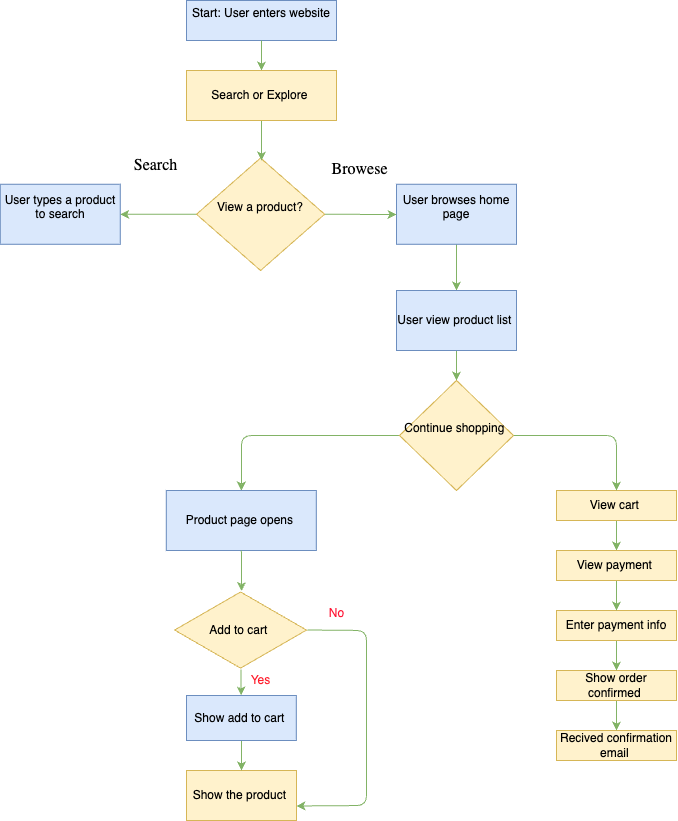

The diagram above was exported from draw.io. Its source (the exported page's mxGraphModel, read from the mxfile embedded in the PNG):
<mxGraphModel dx="636" dy="596" grid="1" gridSize="10" guides="1" tooltips="1" connect="1" arrows="1" fold="1" page="1" pageScale="1" pageWidth="850" pageHeight="1100" math="0" shadow="0">
  <root>
    <mxCell id="0" />
    <mxCell id="1" parent="0" />
    <mxCell id="3" value="&lt;div&gt;&lt;font color=&quot;#000000&quot;&gt;Start: User enters website&lt;/font&gt;&lt;/div&gt;&lt;div&gt;&lt;br&gt;&lt;/div&gt;" style="rounded=0;whiteSpace=wrap;html=1;fillColor=#dae8fc;strokeColor=#6c8ebf;" vertex="1" parent="1">
      <mxGeometry x="270" y="30" width="150" height="40" as="geometry" />
    </mxCell>
    <mxCell id="9" value="&lt;span style=&quot;caret-color: rgb(0, 0, 0); color: rgb(0, 0, 0); font-family: -webkit-standard; font-size: medium; text-align: start; text-wrap-mode: wrap;&quot;&gt;Search&lt;/span&gt;" style="text;html=1;align=center;verticalAlign=middle;resizable=0;points=[];autosize=1;strokeColor=none;fillColor=none;" vertex="1" parent="1">
      <mxGeometry x="203.75" y="180" width="70" height="30" as="geometry" />
    </mxCell>
    <mxCell id="10" value="&lt;span style=&quot;caret-color: rgb(0, 0, 0); color: rgb(0, 0, 0); font-family: -webkit-standard; font-size: medium; text-align: start; text-wrap-mode: wrap;&quot;&gt;Browese&lt;/span&gt;" style="text;html=1;align=center;verticalAlign=middle;resizable=0;points=[];autosize=1;strokeColor=none;fillColor=none;" vertex="1" parent="1">
      <mxGeometry x="403.13" y="183.75" width="80" height="30" as="geometry" />
    </mxCell>
    <mxCell id="27" style="edgeStyle=none;html=1;exitX=0.5;exitY=1;exitDx=0;exitDy=0;entryX=0.5;entryY=0;entryDx=0;entryDy=0;fillColor=#d5e8d4;strokeColor=#82b366;" edge="1" parent="1" source="12" target="25">
      <mxGeometry relative="1" as="geometry" />
    </mxCell>
    <mxCell id="12" value="&lt;div&gt;&lt;font color=&quot;#000000&quot;&gt;User browses home page&lt;/font&gt;&lt;/div&gt;&lt;div&gt;&lt;br&gt;&lt;/div&gt;" style="rounded=0;whiteSpace=wrap;html=1;fillColor=#dae8fc;strokeColor=#6c8ebf;" vertex="1" parent="1">
      <mxGeometry x="480" y="213.75" width="120" height="60" as="geometry" />
    </mxCell>
    <mxCell id="13" value="&lt;div&gt;&lt;font color=&quot;#000000&quot;&gt;User types a product to search&lt;/font&gt;&lt;/div&gt;&lt;div&gt;&lt;br&gt;&lt;/div&gt;" style="rounded=0;whiteSpace=wrap;html=1;fillColor=#dae8fc;strokeColor=#6c8ebf;" vertex="1" parent="1">
      <mxGeometry x="83.75" y="213.75" width="120" height="60" as="geometry" />
    </mxCell>
    <mxCell id="23" style="edgeStyle=none;html=1;exitX=1;exitY=0.5;exitDx=0;exitDy=0;fillColor=#d5e8d4;strokeColor=#82b366;" edge="1" parent="1" source="15">
      <mxGeometry relative="1" as="geometry">
        <mxPoint x="480" y="244" as="targetPoint" />
      </mxGeometry>
    </mxCell>
    <mxCell id="24" style="edgeStyle=none;html=1;exitX=0;exitY=0.5;exitDx=0;exitDy=0;entryX=1;entryY=0.5;entryDx=0;entryDy=0;fillColor=#d5e8d4;strokeColor=#82b366;" edge="1" parent="1" source="15" target="13">
      <mxGeometry relative="1" as="geometry" />
    </mxCell>
    <mxCell id="15" value="&lt;div&gt;&lt;font color=&quot;#000000&quot;&gt;View a product?&lt;/font&gt;&lt;/div&gt;&lt;div&gt;&lt;br&gt;&lt;/div&gt;" style="rhombus;whiteSpace=wrap;html=1;fillColor=#fff2cc;strokeColor=#d6b656;" vertex="1" parent="1">
      <mxGeometry x="280" y="187.5" width="128.13" height="112.5" as="geometry" />
    </mxCell>
    <mxCell id="19" style="edgeStyle=none;html=1;exitX=0.5;exitY=1;exitDx=0;exitDy=0;fillColor=#d5e8d4;strokeColor=#82b366;" edge="1" parent="1" source="3">
      <mxGeometry relative="1" as="geometry">
        <mxPoint x="345" y="100" as="targetPoint" />
      </mxGeometry>
    </mxCell>
    <mxCell id="22" style="edgeStyle=none;html=1;fillColor=#d5e8d4;strokeColor=#82b366;" edge="1" parent="1" source="21">
      <mxGeometry relative="1" as="geometry">
        <mxPoint x="345" y="190" as="targetPoint" />
      </mxGeometry>
    </mxCell>
    <mxCell id="21" value="Search or Explore&amp;nbsp;" style="rounded=0;whiteSpace=wrap;html=1;fillColor=#fff2cc;strokeColor=#d6b656;" vertex="1" parent="1">
      <mxGeometry x="270" y="100" width="150" height="50" as="geometry" />
    </mxCell>
    <mxCell id="30" style="edgeStyle=none;html=1;exitX=0.5;exitY=1;exitDx=0;exitDy=0;entryX=0.5;entryY=0;entryDx=0;entryDy=0;fillColor=#d5e8d4;strokeColor=#82b366;" edge="1" parent="1" source="25" target="28">
      <mxGeometry relative="1" as="geometry" />
    </mxCell>
    <mxCell id="25" value="User view product list&amp;nbsp;" style="rounded=0;whiteSpace=wrap;html=1;fillColor=#dae8fc;strokeColor=#6c8ebf;" vertex="1" parent="1">
      <mxGeometry x="480" y="320" width="120" height="60" as="geometry" />
    </mxCell>
    <mxCell id="37" style="edgeStyle=none;html=1;exitX=0.5;exitY=1;exitDx=0;exitDy=0;entryX=0.5;entryY=0;entryDx=0;entryDy=0;fillColor=#d5e8d4;strokeColor=#82b366;" edge="1" parent="1" source="26" target="34">
      <mxGeometry relative="1" as="geometry" />
    </mxCell>
    <mxCell id="26" value="View cart&amp;nbsp;" style="rounded=0;whiteSpace=wrap;html=1;fillColor=#fff2cc;strokeColor=#d6b656;" vertex="1" parent="1">
      <mxGeometry x="640" y="520" width="120" height="30" as="geometry" />
    </mxCell>
    <mxCell id="36" style="edgeStyle=none;html=1;exitX=1;exitY=0.5;exitDx=0;exitDy=0;entryX=0.5;entryY=0;entryDx=0;entryDy=0;fillColor=#d5e8d4;strokeColor=#82b366;" edge="1" parent="1" source="28" target="26">
      <mxGeometry relative="1" as="geometry">
        <mxPoint x="710" y="450" as="targetPoint" />
        <Array as="points">
          <mxPoint x="700" y="465" />
        </Array>
      </mxGeometry>
    </mxCell>
    <mxCell id="41" style="edgeStyle=none;html=1;exitX=0;exitY=0.5;exitDx=0;exitDy=0;fillColor=#d5e8d4;strokeColor=#82b366;" edge="1" parent="1" source="28" target="40">
      <mxGeometry relative="1" as="geometry">
        <Array as="points">
          <mxPoint x="325" y="465" />
        </Array>
      </mxGeometry>
    </mxCell>
    <mxCell id="28" value="&lt;div&gt;&lt;font color=&quot;#000000&quot;&gt;Continue shopping&amp;nbsp;&lt;/font&gt;&lt;/div&gt;&lt;div&gt;&lt;br&gt;&lt;/div&gt;" style="rhombus;whiteSpace=wrap;html=1;fillColor=#fff2cc;strokeColor=#d6b656;" vertex="1" parent="1">
      <mxGeometry x="482.96" y="410" width="114.07" height="110" as="geometry" />
    </mxCell>
    <mxCell id="31" value="Recived confirmation email&amp;nbsp;" style="rounded=0;whiteSpace=wrap;html=1;fillColor=#fff2cc;strokeColor=#d6b656;" vertex="1" parent="1">
      <mxGeometry x="640" y="760" width="120" height="30" as="geometry" />
    </mxCell>
    <mxCell id="39" style="edgeStyle=none;html=1;exitX=0.5;exitY=1;exitDx=0;exitDy=0;entryX=0.5;entryY=0;entryDx=0;entryDy=0;fillColor=#d5e8d4;strokeColor=#82b366;" edge="1" parent="1" source="32" target="31">
      <mxGeometry relative="1" as="geometry" />
    </mxCell>
    <mxCell id="32" value="Show order confirmed&amp;nbsp;" style="rounded=0;whiteSpace=wrap;html=1;fillColor=#fff2cc;strokeColor=#d6b656;" vertex="1" parent="1">
      <mxGeometry x="640" y="700" width="120" height="30" as="geometry" />
    </mxCell>
    <mxCell id="35" value="" style="edgeStyle=none;html=1;fillColor=#d5e8d4;strokeColor=#82b366;" edge="1" parent="1" source="33" target="32">
      <mxGeometry relative="1" as="geometry" />
    </mxCell>
    <mxCell id="33" value="Enter payment info" style="rounded=0;whiteSpace=wrap;html=1;fillColor=#fff2cc;strokeColor=#d6b656;" vertex="1" parent="1">
      <mxGeometry x="640" y="640" width="120" height="30" as="geometry" />
    </mxCell>
    <mxCell id="38" style="edgeStyle=none;html=1;exitX=0.5;exitY=1;exitDx=0;exitDy=0;fillColor=#d5e8d4;strokeColor=#82b366;" edge="1" parent="1" source="34" target="33">
      <mxGeometry relative="1" as="geometry" />
    </mxCell>
    <mxCell id="34" value="View payment&amp;nbsp;" style="rounded=0;whiteSpace=wrap;html=1;fillColor=#fff2cc;strokeColor=#d6b656;" vertex="1" parent="1">
      <mxGeometry x="640" y="580" width="120" height="30" as="geometry" />
    </mxCell>
    <mxCell id="40" value="Product page opens&amp;nbsp;" style="rounded=0;whiteSpace=wrap;html=1;fillColor=#dae8fc;strokeColor=#6c8ebf;" vertex="1" parent="1">
      <mxGeometry x="249.79" y="520" width="150" height="60" as="geometry" />
    </mxCell>
    <mxCell id="42" value="Show the product&amp;nbsp;" style="rounded=0;whiteSpace=wrap;html=1;fillColor=#fff2cc;strokeColor=#d6b656;" vertex="1" parent="1">
      <mxGeometry x="270" y="800" width="110" height="50" as="geometry" />
    </mxCell>
    <mxCell id="47" style="edgeStyle=none;html=1;exitX=0.5;exitY=1;exitDx=0;exitDy=0;entryX=0.5;entryY=0;entryDx=0;entryDy=0;fillColor=#d5e8d4;strokeColor=#82b366;" edge="1" parent="1" source="43" target="42">
      <mxGeometry relative="1" as="geometry" />
    </mxCell>
    <mxCell id="43" value="Show add to cart&amp;nbsp;" style="rounded=0;whiteSpace=wrap;html=1;fillColor=#dae8fc;strokeColor=#6c8ebf;" vertex="1" parent="1">
      <mxGeometry x="270" y="725" width="109.79" height="45" as="geometry" />
    </mxCell>
    <mxCell id="46" value="" style="edgeStyle=none;html=1;fillColor=#d5e8d4;strokeColor=#82b366;" edge="1" parent="1" source="44" target="43">
      <mxGeometry relative="1" as="geometry" />
    </mxCell>
    <mxCell id="48" style="edgeStyle=none;html=1;exitX=1.008;exitY=0.525;exitDx=0;exitDy=0;exitPerimeter=0;entryX=1;entryY=0.75;entryDx=0;entryDy=0;fillColor=#d5e8d4;strokeColor=#82b366;" edge="1" parent="1">
      <mxGeometry relative="1" as="geometry">
        <mxPoint x="380" y="835.48" as="targetPoint" />
        <mxPoint x="391.05503999999996" y="659.518" as="sourcePoint" />
        <Array as="points">
          <mxPoint x="450" y="659.98" />
          <mxPoint x="450" y="835" />
        </Array>
      </mxGeometry>
    </mxCell>
    <mxCell id="44" value="Add to cart&amp;nbsp;" style="html=1;whiteSpace=wrap;aspect=fixed;shape=isoRectangle;fillColor=#fff2cc;strokeColor=#d6b656;" vertex="1" parent="1">
      <mxGeometry x="258.12" y="620" width="131.88" height="79.12" as="geometry" />
    </mxCell>
    <mxCell id="45" style="edgeStyle=none;html=1;entryX=0.507;entryY=0.007;entryDx=0;entryDy=0;entryPerimeter=0;fillColor=#d5e8d4;strokeColor=#82b366;" edge="1" parent="1" source="40" target="44">
      <mxGeometry relative="1" as="geometry" />
    </mxCell>
    <mxCell id="49" value="&lt;font style=&quot;color: rgb(255, 30, 45);&quot;&gt;Yes&lt;/font&gt;" style="text;html=1;align=center;verticalAlign=middle;resizable=0;points=[];autosize=1;" vertex="1" parent="1">
      <mxGeometry x="324.07" y="695" width="40" height="30" as="geometry" />
    </mxCell>
    <mxCell id="50" value="&lt;font style=&quot;color: rgb(255, 22, 53);&quot;&gt;No&lt;/font&gt;" style="text;html=1;align=center;verticalAlign=middle;resizable=0;points=[];autosize=1;strokeColor=none;fillColor=none;" vertex="1" parent="1">
      <mxGeometry x="400" y="628" width="40" height="30" as="geometry" />
    </mxCell>
  </root>
</mxGraphModel>